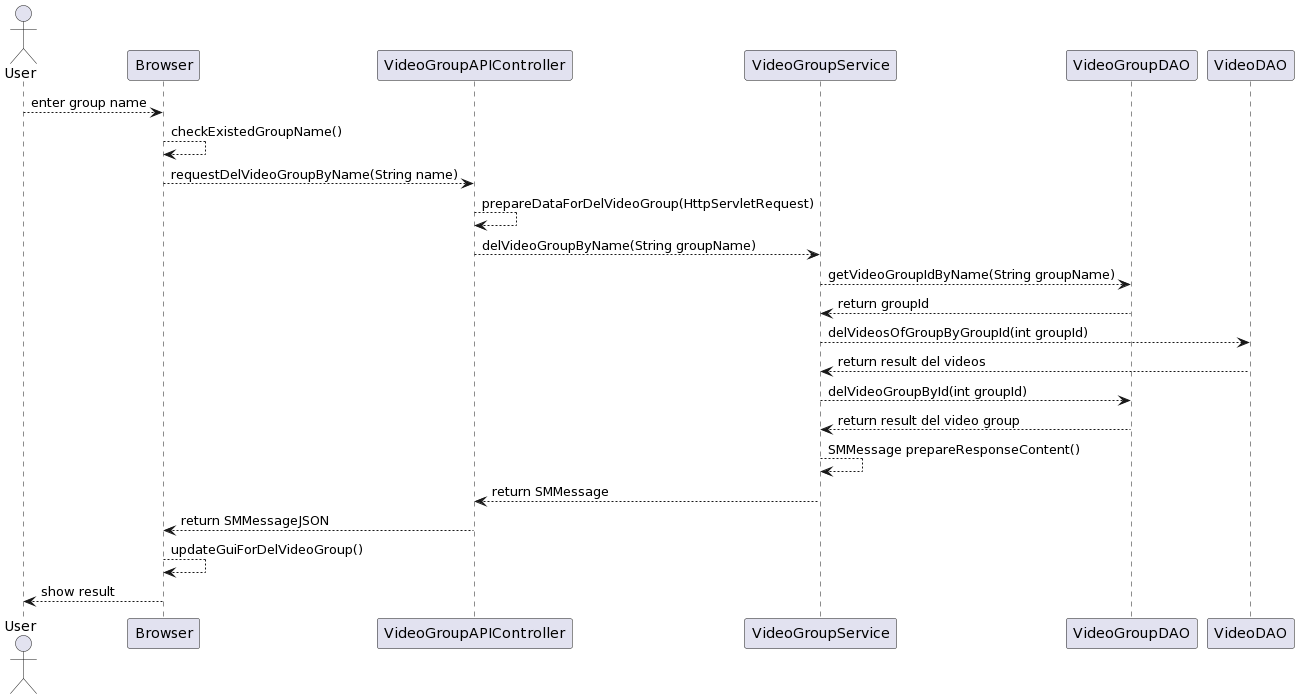

The diagram above was rendered by PlantUML. Its source (embedded in the PNG):
@startuml
actor User as U
participant Browser as B
participant VideoGroupAPIController as VGAC
participant VideoGroupService as VGS
participant VideoGroupDAO as VGD
participant VideoDAO as VD
U --> B : enter group name
B --> B: checkExistedGroupName()
B --> VGAC: requestDelVideoGroupByName(String name)
VGAC --> VGAC: prepareDataForDelVideoGroup(HttpServletRequest)
VGAC --> VGS: delVideoGroupByName(String groupName)
VGS --> VGD: getVideoGroupIdByName(String groupName) 
VGD -->VGS: return groupId
VGS --> VD: delVideosOfGroupByGroupId(int groupId)
VD --> VGS: return result del videos
VGS --> VGD: delVideoGroupById(int groupId) 
VGD --> VGS: return result del video group
VGS --> VGS: SMMessage prepareResponseContent()
VGS --> VGAC: return SMMessage
VGAC --> B: return SMMessageJSON
B --> B: updateGuiForDelVideoGroup()
B --> U: show result
@enduml